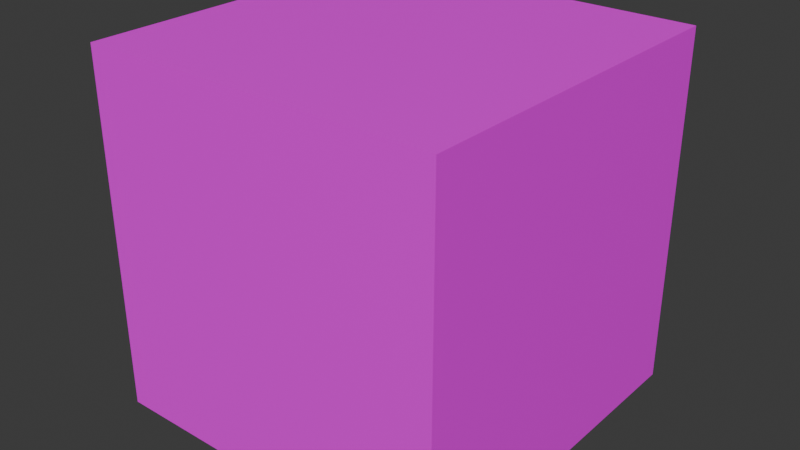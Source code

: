 # Source: Dice.blend  (saved by Blender 4.2.66; exported with 4.5.12 LTS)
import bpy
from mathutils import Matrix  # noqa: F401  (used for matrix-valued properties, if any)

bpy.ops.wm.read_factory_settings(use_empty=True)
scene = bpy.context.scene
scene.name = 'Scene'

# ---- collections
col_collection = bpy.data.collections.new('Collection'); scene.collection.children.link(col_collection)

# ---- images (referenced by path relative to the original .blend; pixels are not part of the script)
import os
ASSET_DIR = os.environ.get("B2B_ASSET_DIR", "")  # directory of the original .blend (textures are referenced by path, not embedded)
HERE = os.path.dirname(os.path.abspath(__file__))  # packed textures are extracted next to this script under _unpacked/

def load_image(name, relpath, width, height, colorspace="sRGB"):
    """Load a texture the original file referenced (path relative to the .blend, or extracted next to this script)."""
    p = next((c for c in (os.path.join(HERE, relpath), os.path.join(ASSET_DIR, relpath)) if relpath and os.path.exists(c)), "")
    if p:
        img = bpy.data.images.load(p, check_existing=True)
        img.name = name
    else:  # same state as the original file: an image datablock whose file is absent (Cycles renders it pink)
        img = bpy.data.images.new(name, width, height)
        img.source = "FILE"
        img.filepath = "//" + (relpath or name)
    img.colorspace_settings.name = colorspace
    return img
img_dicetexture_png = load_image('diceTexture.png', 'diceTexture.png', 1024, 1024, 'sRGB')

# ---- materials (node trees are filled in below, after node groups)
mat_material = bpy.data.materials.new('Material')
mat_material.alpha_threshold = 0.0
mat_material.use_transparent_shadow = False
mat_material.roughness = 0.5
mat_material.line_color = (0.0, 0.0, 0.0, 1.0)

# ---- material node trees
mat_material.use_nodes = True; mat_material.node_tree.nodes.clear()
_N = mat_material.node_tree.nodes; _L = mat_material.node_tree.links
n0 = _N.new('ShaderNodeOutputMaterial'); n0.name = 'Material Output'; n0.location = (300, 300)
n1 = _N.new('ShaderNodeBsdfPrincipled'); n1.name = 'Principled BSDF'; n1.location = (10, 300)
n1.inputs[3].default_value = 1.45
n2 = _N.new('ShaderNodeTexImage'); n2.name = 'Image Texture'; n2.location = (-315, 287)
n2.image = img_dicetexture_png
_L.new(n1.outputs[0], n0.inputs[0])
_L.new(n2.outputs[0], n1.inputs[0])
n0.is_active_output = True

# ---- world
world_world = bpy.data.worlds.new('World'); scene.world = world_world
world_world.use_nodes = True; world_world.node_tree.nodes.clear()
_N = world_world.node_tree.nodes; _L = world_world.node_tree.links
n0 = _N.new('ShaderNodeOutputWorld'); n0.name = 'World Output'; n0.location = (300, 300)
n1 = _N.new('ShaderNodeBackground'); n1.name = 'Background'; n1.location = (10, 300)
n1.inputs[0].default_value = (0.05088, 0.05088, 0.05088, 1.0)
_L.new(n1.outputs[0], n0.inputs[0])
n0.is_active_output = True
world_world.color = (0.05088, 0.05088, 0.05088)
world_world.sun_shadow_jitter_overblur = 0.0

# ---- meshes
me_cube = bpy.data.meshes.new('Cube')
me_cube.from_pydata([(1.0, 1.0, 1.0), (1.0, 1.0, -1.0), (1.0, -1.0, 1.0), (1.0, -1.0, -1.0), (-1.0, 1.0, 1.0), (-1.0, 1.0, -1.0), (-1.0, -1.0, 1.0), (-1.0, -1.0, -1.0)], [], [(0, 4, 6, 2), (3, 2, 6, 7), (7, 6, 4, 5), (5, 1, 3, 7), (1, 0, 2, 3), (5, 4, 0, 1)])
_uv = me_cube.uv_layers.new(name='UVMap')
_uv.uv.foreach_set('vector', [0.5004, 0.6237, 0.5003, 0.8727, 0.252, 0.8726, 0.252, 0.6238, 0.2518, 0.3749, 0.252, 0.6238, 0.002056, 0.6239, 0.002095, 0.375, 0.9993, 0.3754, 0.9986, 0.6234, 0.7517, 0.6237, 0.7521, 0.3752, 0.5004, 0.1263, 0.5006, 0.375, 0.2518, 0.3749, 0.2519, 0.1265, 0.5006, 0.375, 0.5004, 0.6237, 0.252, 0.6238, 0.2518, 0.3749, 0.7521, 0.3752, 0.7517, 0.6237, 0.5004, 0.6237, 0.5006, 0.375])
me_cube.materials.append(mat_material)
me_cube.use_mirror_vertex_groups = False
me_cube.update()

# ---- objects
ob_cube = bpy.data.objects.new('Cube', me_cube)

# ---- transforms, parenting, visibility, modifiers, constraints
ob_cube.location = (0.0, 0.0, 0.0)
ob_cube.scale = (0.6176, 0.6176, 0.6176)
ob_cube.lock_rotations_4d = False
ob_cube.empty_display_type = 'ARROWS'
ob_cube.lineart.crease_threshold = 0.0

# ---- collection membership
col_collection.objects.link(ob_cube)

# ---- scene / render settings (as saved in the file)
scene.frame_start = 1; scene.frame_end = 250; scene.frame_set(1)
scene.render.engine = 'BLENDER_EEVEE_NEXT'
bpy.context.view_layer.update()

# ---- added for rendering (the .blend has no active camera and no usable light): camera, sun
cam_auto = bpy.data.cameras.new('AutoCamera')
cam_auto.lens = 50.0
cam_auto.sensor_width = 36.0
cam_auto.clip_end = 1000.0
ob_auto_camera = bpy.data.objects.new('AutoCamera', cam_auto)
scene.collection.objects.link(ob_auto_camera)
ob_auto_camera.location = (1.97942, -2.3753, 1.58354)
ob_auto_camera.rotation_euler = (1.09748, -7.21219e-08, 0.694738)
scene.camera = ob_auto_camera
light_auto_sun = bpy.data.lights.new('AutoSun', 'SUN')
light_auto_sun.energy = 3.0
light_auto_sun.angle = 0.0523599
ob_auto_sun = bpy.data.objects.new('AutoSun', light_auto_sun)
scene.collection.objects.link(ob_auto_sun)
ob_auto_sun.rotation_euler = (0.872665, 0.174533, 0.523599)
bpy.context.view_layer.update()
